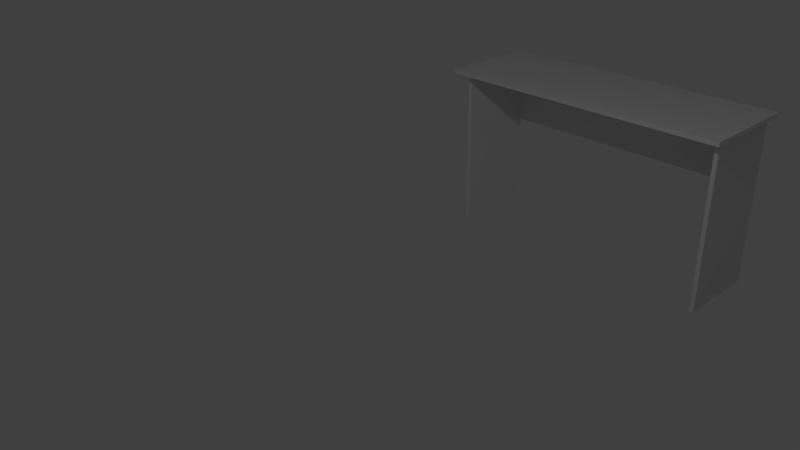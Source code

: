# Source: TablePOS.blend  (saved by Blender 2.70.0; exported with 4.5.12 LTS)
import bpy
from mathutils import Matrix  # noqa: F401  (used for matrix-valued properties, if any)

bpy.ops.wm.read_factory_settings(use_empty=True)
scene = bpy.context.scene
scene.name = 'Scene'

# ---- collections
col_collection_1 = bpy.data.collections.new('Collection 1'); scene.collection.children.link(col_collection_1)

# ---- world
world_world = bpy.data.worlds.new('World'); scene.world = world_world
world_world.color = (0.05088, 0.05088, 0.05088)
world_world.use_sun_shadow = False
world_world.sun_shadow_jitter_overblur = 0.0
world_world.cycles.sampling_method = 'MANUAL'
world_world.cycles.sample_map_resolution = 256

# ---- cameras
cam_camera = bpy.data.cameras.new('Camera')
cam_camera.clip_end = 100.0
cam_camera.lens = 35.0
cam_camera.sensor_width = 32.0
cam_camera.sensor_height = 18.0
cam_camera.ortho_scale = 7.314
cam_camera.dof.focus_distance = 0.0
cam_camera.dof.aperture_fstop = 128.0

# ---- lights
light_lamp = bpy.data.lights.new('Lamp', 'POINT')
light_lamp.transmission_factor = 0.0
light_lamp.cutoff_distance = 30.0
light_lamp.energy = 100.0
light_lamp.shadow_buffer_clip_start = 1.001
light_lamp.shadow_soft_size = 0.1
light_lamp.shadow_maximum_resolution = 0.006
light_lamp.use_absolute_resolution = True
light_lamp.cycles.use_multiple_importance_sampling = False

# ---- meshes
me_tablestl = bpy.data.meshes.new('TableSTL')
me_tablestl.from_pydata([(3.0, 0.0, 3.0), (3.0, 0.0, 43.0), (3.0, 80.0, 3.0), (3.0, 80.0, 43.0), (5.0, 0.0, 43.0), (5.0, 0.0, 3.0), (5.0, 80.0, 5.0), (5.0, 80.0, 43.0), (5.0, 46.89, 5.0), (5.0, 46.89, 3.0), (138.0, 0.0, 3.0), (136.0, 0.0, 3.0), (136.0, 46.89, 3.0), (138.0, 80.0, 3.0), (136.0, 80.0, 5.0), (136.0, 46.89, 5.0), (138.0, 80.0, 43.0), (138.0, 0.0, 43.0), (136.0, 0.0, 43.0), (136.0, 80.0, 43.0), (141.0, 80.0, 0.0), (141.0, 80.0, 50.0), (0.0, 80.0, 50.0), (0.0, 80.0, 0.0), (141.0, 82.0, 0.0), (141.0, 82.0, 50.0), (0.0, 82.0, 0.0), (0.0, 82.0, 50.0)], [], [(0, 1, 2), (2, 1, 3), (4, 1, 5), (5, 1, 0), (6, 7, 8), (8, 7, 4), (8, 4, 9), (9, 4, 5), (1, 4, 3), (3, 4, 7), (10, 11, 12), (5, 0, 9), (9, 0, 2), (9, 2, 12), (12, 2, 13), (12, 13, 10), (14, 6, 15), (15, 6, 8), (8, 9, 15), (15, 9, 12), (16, 17, 13), (13, 17, 10), (12, 11, 15), (15, 11, 18), (15, 18, 14), (14, 18, 19), (13, 20, 21), (7, 21, 22), (20, 13, 23), (23, 13, 2), (23, 2, 22), (22, 2, 3), (22, 3, 7), (6, 14, 7), (7, 14, 19), (7, 19, 21), (21, 19, 16), (21, 16, 13), (17, 18, 10), (10, 18, 11), (16, 19, 17), (17, 19, 18), (24, 25, 20), (20, 25, 21), (26, 24, 23), (23, 24, 20), (27, 26, 22), (22, 26, 23), (25, 27, 21), (21, 27, 22), (26, 27, 24), (24, 27, 25)])
_uv = me_tablestl.uv_layers.new(name='UVMap')
_uv.uv.foreach_set('vector', [0.7965, 0.4816, 0.9735, 0.4816, 0.7965, 0.7757, 0.7965, 0.7757, 0.9735, 0.4816, 0.9735, 0.7757, 0.7876, 0.6654, 0.7788, 0.6654, 0.7876, 0.5184, 0.7876, 0.5184, 0.7788, 0.6654, 0.7788, 0.5184, 0.1858, 0.4963, 0.354, 0.4963, 0.1858, 0.618, 0.1858, 0.618, 0.354, 0.4963, 0.354, 0.7904, 0.1858, 0.618, 0.354, 0.7904, 0.177, 0.618, 0.177, 0.618, 0.354, 0.7904, 0.177, 0.7904, 0.9606, 0.4816, 0.9518, 0.4816, 0.9606, 0.1875, 0.9606, 0.1875, 0.9518, 0.4816, 0.9518, 0.1875, 0.354, 0.0, 0.354, 0.007353, 0.1465, 0.007353, 0.354, 0.489, 0.354, 0.4963, 0.1465, 0.489, 0.1465, 0.489, 0.354, 0.4963, 1.013e-07, 0.4963, 0.1465, 0.489, 1.013e-07, 0.4963, 0.1465, 0.007353, 0.1465, 0.007353, 1.013e-07, 0.4963, 0.0, 0.0, 0.1465, 0.007353, 0.0, 0.0, 0.354, 0.0, 0.9429, 0.0, 0.9429, 0.4816, 0.7965, 0.0, 0.7965, 0.0, 0.9429, 0.4816, 0.7965, 0.4816, 0.9912, 0.4816, 1.0, 0.4816, 0.9912, 0.9632, 0.9912, 0.9632, 1.0, 0.4816, 1.0, 0.9632, 0.177, 0.4963, 0.177, 0.7904, 7.385e-09, 0.4963, 7.385e-09, 0.4963, 0.177, 0.7904, 0.0, 0.7904, 0.5752, 0.6908, 0.5752, 0.5184, 0.5841, 0.6908, 0.5841, 0.6908, 0.5752, 0.5184, 0.7522, 0.5184, 0.5841, 0.6908, 0.7522, 0.5184, 0.5841, 0.8125, 0.5841, 0.8125, 0.7522, 0.5184, 0.7522, 0.8125, 0.7832, 0.5074, 0.7965, 0.5184, 0.5752, 0.5184, 0.6062, 0.01838, 0.5752, 0.5184, 0.5752, 1.388e-08, 0.7965, 0.5184, 0.7832, 0.5074, 0.7965, 0.0, 0.7965, 0.0, 0.7832, 0.5074, 0.7832, 0.01103, 0.7965, 0.0, 0.7832, 0.01103, 0.5752, 1.388e-08, 0.5752, 1.388e-08, 0.7832, 0.01103, 0.6062, 0.01103, 0.5752, 1.388e-08, 0.6062, 0.01103, 0.6062, 0.01838, 0.7743, 0.01838, 0.7743, 0.5, 0.6062, 0.01838, 0.6062, 0.01838, 0.7743, 0.5, 0.6062, 0.5, 0.6062, 0.01838, 0.6062, 0.5, 0.5752, 0.5184, 0.5752, 0.5184, 0.6062, 0.5, 0.6062, 0.5074, 0.5752, 0.5184, 0.6062, 0.5074, 0.7832, 0.5074, 0.7699, 0.6654, 0.7611, 0.6654, 0.7699, 0.5184, 0.7699, 0.5184, 0.7611, 0.6654, 0.7611, 0.5184, 0.9429, 0.1875, 0.9518, 0.1875, 0.9429, 0.4816, 0.9429, 0.4816, 0.9518, 0.1875, 0.9518, 0.4816, 0.7965, 0.5184, 0.7965, 0.7022, 0.7876, 0.5184, 0.7876, 0.5184, 0.7965, 0.7022, 0.7876, 0.7022, 0.9735, 1.0, 0.9735, 0.4816, 0.9823, 1.0, 0.9823, 1.0, 0.9735, 0.4816, 0.9823, 0.4816, 0.7522, 0.7022, 0.7522, 0.5184, 0.7611, 0.7022, 0.7611, 0.7022, 0.7522, 0.5184, 0.7611, 0.5184, 0.9912, 0.4816, 0.9912, 1.0, 0.9823, 0.4816, 0.9823, 0.4816, 0.9912, 1.0, 0.9823, 1.0, 0.5752, 0.5184, 0.354, 0.5184, 0.5752, 0.0, 0.5752, 0.0, 0.354, 0.5184, 0.354, 0.0])
me_tablestl.use_remesh_preserve_volume = False
me_tablestl.use_remesh_preserve_attributes = False
me_tablestl.use_mirror_vertex_groups = False
me_tablestl.update()

# ---- objects
ob_tablestl = bpy.data.objects.new('TableSTL', me_tablestl)
ob_lamp = bpy.data.objects.new('Lamp', light_lamp)
ob_camera = bpy.data.objects.new('Camera', cam_camera)

# ---- transforms, parenting, visibility, modifiers, constraints
ob_tablestl.location = (0.0, 2.768, 0.0)
ob_tablestl.rotation_euler = (1.571, 0.0, 0.0)
ob_tablestl.scale = (0.02595, 0.02595, 0.02595)
ob_tablestl.lineart.crease_threshold = 0.0
ob_lamp.location = (4.076, -3.223, 5.904)
ob_lamp.rotation_euler = (0.6503, 0.05522, 1.866)
ob_lamp.lock_rotations_4d = False
ob_lamp.empty_display_type = 'ARROWS'
ob_lamp.color = (0.0, 0.0, 0.0, 0.0)
ob_lamp.lineart.crease_threshold = 0.0
ob_camera.location = (7.481, -6.508, 5.344)
ob_camera.rotation_euler = (1.109, 0.01082, 0.8149)
ob_camera.lock_rotations_4d = False
ob_camera.empty_display_type = 'ARROWS'
ob_camera.color = (0.0, 0.0, 0.0, 0.0)
ob_camera.display_type = 'WIRE'
ob_camera.lineart.crease_threshold = 0.0

# ---- collection membership
col_collection_1.objects.link(ob_tablestl)
col_collection_1.objects.link(ob_lamp)
col_collection_1.objects.link(ob_camera)

# ---- scene / render settings (as saved in the file)
scene.camera = ob_camera
scene.frame_start = 1; scene.frame_end = 250; scene.frame_set(1)
scene.render.engine = 'BLENDER_EEVEE_NEXT'
scene.render.resolution_percentage = 50
scene.render.dither_intensity = 0.0
scene.cycles.use_denoising = False
scene.cycles.samples = 10
scene.cycles.sampling_pattern = 'TABULATED_SOBOL'
scene.cycles.light_sampling_threshold = 0.0
scene.cycles.use_adaptive_sampling = False
scene.cycles.use_light_tree = False
scene.cycles.blur_glossy = 0.0
scene.cycles.volume_bounces = 1
scene.cycles.pixel_filter_type = 'GAUSSIAN'
scene.cycles.sample_clamp_indirect = 0.0
scene.view_settings.view_transform = 'Standard'
bpy.context.view_layer.update()
